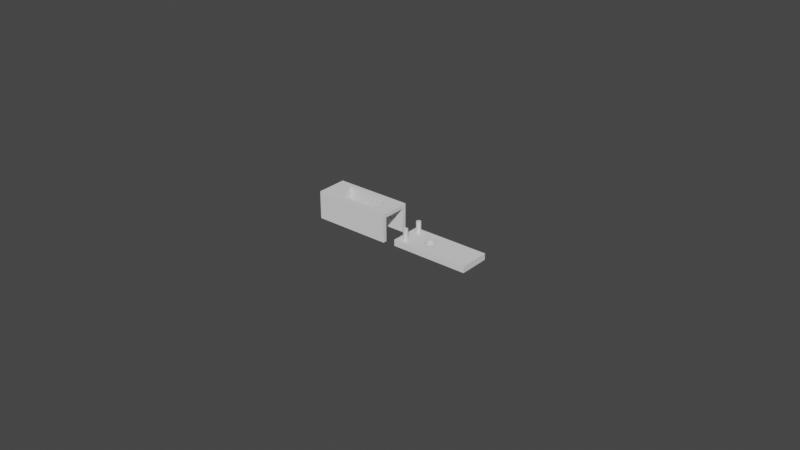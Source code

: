# Source: window-sensor-connectorv3.blend  (saved by Blender 2.91.10; exported with 4.5.12 LTS)
import bpy
from mathutils import Matrix  # noqa: F401  (used for matrix-valued properties, if any)

bpy.ops.wm.read_factory_settings(use_empty=True)
scene = bpy.context.scene
scene.name = 'Scene'

# ---- collections
col_top = bpy.data.collections.new('top'); scene.collection.children.link(col_top)
col_negative_space = bpy.data.collections.new('negative space'); col_top.children.link(col_negative_space)
col_botton = bpy.data.collections.new('botton'); scene.collection.children.link(col_botton)

# ---- world
world_world = bpy.data.worlds.new('World'); scene.world = world_world
world_world.use_nodes = True; world_world.node_tree.nodes.clear()
_N = world_world.node_tree.nodes; _L = world_world.node_tree.links
n0 = _N.new('ShaderNodeOutputWorld'); n0.name = 'World Output'; n0.location = (300, 300)
n1 = _N.new('ShaderNodeBackground'); n1.name = 'Background'; n1.location = (10, 300)
n1.inputs[0].default_value = (0.05088, 0.05088, 0.05088, 1.0)
_L.new(n1.outputs[0], n0.inputs[0])
n0.is_active_output = True
world_world.color = (0.05088, 0.05088, 0.05088)
world_world.use_sun_shadow = False
world_world.sun_shadow_jitter_overblur = 0.0

# ---- meshes
me_cube_001 = bpy.data.meshes.new('Cube.001')
me_cube_001.from_pydata([(0.4, -0.75, 0.7222), (0.4, 0.75, 0.7222), (-0.8, -0.35, 0.3889), (-0.7805, -0.3548, 0.3889), (-0.7617, -0.369, 0.3889), (-0.7444, -0.3921, 0.3889), (-0.7293, -0.4232, 0.3889), (-0.7169, -0.4611, 0.3889), (-0.7076, -0.5043, 0.3889), (-0.7019, -0.5512, 0.3889), (-0.7, -0.6, 0.3889), (-0.7019, -0.6488, 0.3889), (-0.7076, -0.6957, 0.3889), (-0.7169, -0.7389, 0.3889), (-0.7293, -0.7768, 0.3889), (-0.7444, -0.8079, 0.3889), (-0.7617, -0.831, 0.3889), (-0.7805, -0.8452, 0.3889), (-0.8, -0.85, 0.3889), (-0.8195, -0.8452, 0.3889), (-0.8383, -0.831, 0.3889), (-0.8556, -0.8079, 0.3889), (-0.8707, -0.7768, 0.3889), (-0.8831, -0.7389, 0.3889), (-0.8924, -0.6957, 0.3889), (-0.8981, -0.6488, 0.3889), (-0.9, -0.6, 0.3889), (-0.8981, -0.5512, 0.3889), (-0.8924, -0.5043, 0.3889), (-0.8831, -0.4611, 0.3889), (-0.8707, -0.4232, 0.3889), (-0.8556, -0.3921, 0.3889), (-0.8383, -0.369, 0.3889), (-0.8195, -0.3548, 0.3889), (-0.8, 0.85, 0.3889), (-0.7805, 0.8452, 0.3889), (-0.7617, 0.831, 0.3889), (-0.7444, 0.8079, 0.3889), (-0.7293, 0.7768, 0.3889), (-0.7169, 0.7389, 0.3889), (-0.7076, 0.6957, 0.3889), (-0.7019, 0.6488, 0.3889), (-0.7, 0.6, 0.3889), (-0.7019, 0.5512, 0.3889), (-0.7076, 0.5043, 0.3889), (-0.7169, 0.4611, 0.3889), (-0.7293, 0.4232, 0.3889), (-0.7444, 0.3921, 0.3889), (-0.7617, 0.369, 0.3889), (-0.7805, 0.3548, 0.3889), (-0.8, 0.35, 0.3889), (-0.8195, 0.3548, 0.3889), (-0.8383, 0.369, 0.3889), (-0.8556, 0.3921, 0.3889), (-0.8707, 0.4232, 0.3889), (-0.8831, 0.4611, 0.3889), (-0.8924, 0.5043, 0.3889), (-0.8981, 0.5512, 0.3889), (-0.9, 0.6, 0.3889), (-0.8981, 0.6488, 0.3889), (-0.8924, 0.6957, 0.3889), (-0.8831, 0.7389, 0.3889), (-0.8707, 0.7768, 0.3889), (-0.8556, 0.8079, 0.3889), (-0.8383, 0.831, 0.3889), (-0.8195, 0.8452, 0.3889), (-1.0, -1.0, -1.0), (-1.0, -1.0, 1.0), (-1.0, 1.0, -1.0), (-1.0, 1.0, 1.0), (1.0, -1.0, -1.0), (1.0, -1.0, 1.0), (1.0, 1.0, -1.0), (1.0, 1.0, 1.0), (0.6, -0.65, 1.0), (-0.6, -0.65, -1.0), (-0.6, -0.65, 1.0), (-0.6, 0.65, -1.0), (-0.6, 0.65, 1.0), (0.6, 0.65, 1.0), (-0.8, 0.85, -1.0), (-0.8195, 0.3548, -1.0), (-0.7805, 0.8452, -1.0), (-0.8383, 0.369, -1.0), (-0.7617, 0.831, -1.0), (-0.8556, 0.3921, -1.0), (-0.7444, 0.8079, -1.0), (-0.8707, 0.4232, -1.0), (-0.7293, 0.7768, -1.0), (-0.8831, 0.4611, -1.0), (-0.7169, 0.7389, -1.0), (-0.8924, 0.5043, -1.0), (-0.7076, 0.6957, -1.0), (-0.8981, 0.5512, -1.0), (-0.7019, 0.6488, -1.0), (-0.9, 0.6, -1.0), (-0.7, 0.6, -1.0), (-0.8981, 0.6488, -1.0), (-0.7019, 0.5512, -1.0), (-0.8924, 0.6957, -1.0), (-0.7076, 0.5043, -1.0), (-0.8831, 0.7389, -1.0), (-0.7169, 0.4611, -1.0), (-0.8707, 0.7768, -1.0), (-0.7293, 0.4232, -1.0), (-0.8556, 0.8079, -1.0), (-0.8383, 0.831, -1.0), (-0.7444, 0.3921, -1.0), (-0.7617, 0.369, -1.0), (-0.8195, 0.8452, -1.0), (-0.7805, 0.3548, -1.0), (-0.8, 0.35, -1.0), (-0.8707, -0.7768, -1.0), (-0.8, -0.35, -1.0), (-0.7805, -0.3548, -1.0), (-0.8831, -0.7389, -1.0), (-0.7617, -0.369, -1.0), (-0.8924, -0.6957, -1.0), (-0.7444, -0.3921, -1.0), (-0.8981, -0.6488, -1.0), (-0.7293, -0.4232, -1.0), (-0.9, -0.6, -1.0), (-0.7169, -0.4611, -1.0), (-0.8981, -0.5512, -1.0), (-0.7076, -0.5043, -1.0), (-0.8924, -0.5043, -1.0), (-0.7019, -0.5512, -1.0), (-0.8831, -0.4611, -1.0), (-0.7, -0.6, -1.0), (-0.8707, -0.4232, -1.0), (-0.7019, -0.6488, -1.0), (-0.8556, -0.3921, -1.0), (-0.7076, -0.6957, -1.0), (-0.8383, -0.369, -1.0), (-0.7169, -0.7389, -1.0), (-0.8195, -0.3548, -1.0), (-0.723, -0.7576, -1.0), (-0.7293, -0.7768, -1.0), (-0.7444, -0.8079, -1.0), (-0.7617, -0.831, -1.0), (-0.7805, -0.8452, -1.0), (-0.8, -0.85, -1.0), (-0.8195, -0.8452, -1.0), (-0.8214, -0.8437, -1.0), (-0.8383, -0.831, -1.0), (-0.8556, -0.8079, -1.0), (0.4, -0.65, -1.0), (0.4, -0.75, -1.0), (0.4, 0.65, -1.0), (0.4, -0.65, 0.7222), (0.4, 0.75, -1.0), (0.4, 0.65, 0.7222), (1.0, 0.75, -1.0), (1.0, 0.75, 0.7222), (0.7143, -0.75, -1.0), (1.0, -0.75, -1.0), (1.0, -0.75, 0.7222), (0.6, 0.65, 0.7222), (0.6, -0.65, 0.7222)], [], [(66, 67, 69, 68), (68, 69, 73, 72), (70, 71, 67, 66), (77, 78, 76, 75), (74, 71, 73, 69, 67, 76, 78, 79), (76, 67, 71, 74), (82, 35, 34, 80), (84, 36, 35, 82), (86, 37, 36, 84), (88, 38, 37, 86), (90, 39, 38, 88), (92, 40, 39, 90), (94, 41, 40, 92), (96, 42, 41, 94), (98, 43, 42, 96), (100, 44, 43, 98), (102, 45, 44, 100), (104, 46, 45, 102), (107, 47, 46, 104), (108, 48, 47, 107), (110, 49, 48, 108), (111, 50, 49, 110), (81, 51, 50, 111), (83, 52, 51, 81), (85, 53, 52, 83), (87, 54, 53, 85), (89, 55, 54, 87), (91, 56, 55, 89), (93, 57, 56, 91), (95, 58, 57, 93), (97, 59, 58, 95), (99, 60, 59, 97), (101, 61, 60, 99), (103, 62, 61, 101), (105, 63, 62, 103), (106, 64, 63, 105), (34, 35, 36, 37, 38, 39, 40, 41, 42, 43, 44, 45, 46, 47, 48, 49, 50, 51, 52, 53, 54, 55, 56, 57, 58, 59, 60, 61, 62, 63, 64, 65), (109, 65, 64, 106), (80, 34, 65, 109), (114, 3, 2, 113), (116, 4, 3, 114), (118, 5, 4, 116), (120, 6, 5, 118), (122, 7, 6, 120), (124, 8, 7, 122), (126, 9, 8, 124), (128, 10, 9, 126), (130, 11, 10, 128), (132, 12, 11, 130), (134, 13, 12, 132), (137, 14, 13, 134, 136), (138, 15, 14, 137), (139, 16, 15, 138), (140, 17, 16, 139), (141, 18, 17, 140), (142, 19, 18, 141), (144, 20, 19, 142, 143), (145, 21, 20, 144), (112, 22, 21, 145), (115, 23, 22, 112), (117, 24, 23, 115), (119, 25, 24, 117), (121, 26, 25, 119), (123, 27, 26, 121), (125, 28, 27, 123), (127, 29, 28, 125), (129, 30, 29, 127), (131, 31, 30, 129), (133, 32, 31, 131), (2, 3, 4, 5, 6, 7, 8, 9, 10, 11, 12, 13, 14, 15, 16, 17, 18, 19, 20, 21, 22, 23, 24, 25, 26, 27, 28, 29, 30, 31, 32, 33), (135, 33, 32, 133), (113, 2, 33, 135), (96, 94, 77, 75, 136, 134, 132, 130, 128, 126, 124, 122, 120, 118, 116, 114, 113, 135, 133, 131, 129, 127, 125, 123, 121, 119, 117, 115, 112, 145, 144, 143, 66, 68, 106, 105, 103, 101, 99, 97, 95, 93, 91, 89, 87, 85, 83, 81, 111, 110, 108, 107, 104, 102, 100, 98), (148, 150, 1, 151), (149, 0, 147, 146), (1, 150, 152, 153), (154, 147, 0, 156, 155), (151, 1, 153, 156, 0, 149, 158, 157), (152, 72, 73, 71, 70, 155, 156, 153), (75, 76, 74, 158, 149, 146), (74, 79, 157, 158), (157, 79, 78, 77, 148, 151), (109, 106, 68, 72, 152, 150, 148, 77, 94, 92, 90, 88, 86, 84, 82, 80), (70, 154, 155), (136, 75, 146, 147, 154, 70, 66, 143, 142, 141, 140, 139, 138, 137)])
_uv = me_cube_001.uv_layers.new(name='UVMap')
_uv.uv.foreach_set('vector', [0.375, 0.0, 0.625, 0.0, 0.625, 0.25, 0.375, 0.25, 0.375, 0.25, 0.625, 0.25, 0.625, 0.5, 0.375, 0.5, 0.375, 0.75, 0.625, 0.75, 0.625, 1.0, 0.375, 1.0, 0.3813, 0.25, 0.6062, 0.25, 0.6062, 0.0, 0.3812, 0.0, 0.675, 0.7062, 0.625, 0.75, 0.625, 0.5, 0.875, 0.5, 0.875, 0.75, 0.825, 0.7063, 0.825, 0.5437, 0.675, 0.5437, 0.825, 0.7063, 0.875, 0.75, 0.625, 0.75, 0.675, 0.7062, 0.9688, 0.5833, 0.9688, 1.0, 1.0, 1.0, 1.0, 0.5833, 0.9375, 0.5833, 0.9375, 1.0, 0.9688, 1.0, 0.9688, 0.5833, 0.9062, 0.5833, 0.9062, 1.0, 0.9375, 1.0, 0.9375, 0.5833, 0.875, 0.5833, 0.875, 1.0, 0.9062, 1.0, 0.9062, 0.5833, 0.8438, 0.5833, 0.8438, 1.0, 0.875, 1.0, 0.875, 0.5833, 0.8125, 0.5833, 0.8125, 1.0, 0.8438, 1.0, 0.8438, 0.5833, 0.7812, 0.5833, 0.7812, 1.0, 0.8125, 1.0, 0.8125, 0.5833, 0.75, 0.5833, 0.75, 1.0, 0.7812, 1.0, 0.7812, 0.5833, 0.7188, 0.5833, 0.7188, 1.0, 0.75, 1.0, 0.75, 0.5833, 0.6875, 0.5833, 0.6875, 1.0, 0.7188, 1.0, 0.7188, 0.5833, 0.6562, 0.5833, 0.6562, 1.0, 0.6875, 1.0, 0.6875, 0.5833, 0.625, 0.5833, 0.625, 1.0, 0.6562, 1.0, 0.6562, 0.5833, 0.5938, 0.5833, 0.5938, 1.0, 0.625, 1.0, 0.625, 0.5833, 0.5625, 0.5833, 0.5625, 1.0, 0.5938, 1.0, 0.5938, 0.5833, 0.5312, 0.5833, 0.5312, 1.0, 0.5625, 1.0, 0.5625, 0.5833, 0.5, 0.5833, 0.5, 1.0, 0.5312, 1.0, 0.5312, 0.5833, 0.4688, 0.5833, 0.4688, 1.0, 0.5, 1.0, 0.5, 0.5833, 0.4375, 0.5833, 0.4375, 1.0, 0.4688, 1.0, 0.4688, 0.5833, 0.4062, 0.5833, 0.4062, 1.0, 0.4375, 1.0, 0.4375, 0.5833, 0.375, 0.5833, 0.375, 1.0, 0.4062, 1.0, 0.4062, 0.5833, 0.3438, 0.5833, 0.3438, 1.0, 0.375, 1.0, 0.375, 0.5833, 0.3125, 0.5833, 0.3125, 1.0, 0.3438, 1.0, 0.3438, 0.5833, 0.2812, 0.5833, 0.2812, 1.0, 0.3125, 1.0, 0.3125, 0.5833, 0.25, 0.5833, 0.25, 1.0, 0.2812, 1.0, 0.2812, 0.5833, 0.2188, 0.5833, 0.2188, 1.0, 0.25, 1.0, 0.25, 0.5833, 0.1875, 0.5833, 0.1875, 1.0, 0.2188, 1.0, 0.2188, 0.5833, 0.1562, 0.5833, 0.1562, 1.0, 0.1875, 1.0, 0.1875, 0.5833, 0.125, 0.5833, 0.125, 1.0, 0.1562, 1.0, 0.1562, 0.5833, 0.09375, 0.5833, 0.09375, 1.0, 0.125, 1.0, 0.125, 0.5833, 0.0625, 0.5833, 0.0625, 1.0, 0.09375, 1.0, 0.09375, 0.5833, 0.25, 0.49, 0.2968, 0.4854, 0.3418, 0.4717, 0.3833, 0.4496, 0.4197, 0.4197, 0.4496, 0.3833, 0.4717, 0.3418, 0.4854, 0.2968, 0.49, 0.25, 0.4854, 0.2032, 0.4717, 0.1582, 0.4496, 0.1167, 0.4197, 0.08029, 0.3833, 0.05045, 0.3418, 0.02827, 0.2968, 0.01461, 0.25, 0.01, 0.2032, 0.01461, 0.1582, 0.02827, 0.1167, 0.05045, 0.08029, 0.08029, 0.05045, 0.1167, 0.02827, 0.1582, 0.01461, 0.2032, 0.01, 0.25, 0.01461, 0.2968, 0.02827, 0.3418, 0.05045, 0.3833, 0.08029, 0.4197, 0.1167, 0.4496, 0.1582, 0.4717, 0.2032, 0.4854, 0.03125, 0.5833, 0.03125, 1.0, 0.0625, 1.0, 0.0625, 0.5833, 0.0, 0.5833, 0.0, 1.0, 0.03125, 1.0, 0.03125, 0.5833, 0.9688, 0.5833, 0.9688, 1.0, 1.0, 1.0, 1.0, 0.5833, 0.9375, 0.5833, 0.9375, 1.0, 0.9688, 1.0, 0.9688, 0.5833, 0.9062, 0.5833, 0.9062, 1.0, 0.9375, 1.0, 0.9375, 0.5833, 0.875, 0.5833, 0.875, 1.0, 0.9062, 1.0, 0.9062, 0.5833, 0.8438, 0.5833, 0.8438, 1.0, 0.875, 1.0, 0.875, 0.5833, 0.8125, 0.5833, 0.8125, 1.0, 0.8438, 1.0, 0.8438, 0.5833, 0.7812, 0.5833, 0.7812, 1.0, 0.8125, 1.0, 0.8125, 0.5833, 0.75, 0.5833, 0.75, 1.0, 0.7812, 1.0, 0.7812, 0.5833, 0.7188, 0.5833, 0.7188, 1.0, 0.75, 1.0, 0.75, 0.5833, 0.6875, 0.5833, 0.6875, 1.0, 0.7188, 1.0, 0.7188, 0.5833, 0.6562, 0.5833, 0.6562, 1.0, 0.6875, 1.0, 0.6875, 0.5833, 0.625, 0.5833, 0.625, 1.0, 0.6562, 1.0, 0.6562, 0.5833, 0.6408, 0.5833, 0.5938, 0.5833, 0.5938, 1.0, 0.625, 1.0, 0.625, 0.5833, 0.5625, 0.5833, 0.5625, 1.0, 0.5938, 1.0, 0.5938, 0.5833, 0.5312, 0.5833, 0.5312, 1.0, 0.5625, 1.0, 0.5625, 0.5833, 0.5, 0.5833, 0.5, 1.0, 0.5312, 1.0, 0.5312, 0.5833, 0.4688, 0.5833, 0.4688, 1.0, 0.5, 1.0, 0.5, 0.5833, 0.4375, 0.5833, 0.4375, 1.0, 0.4688, 1.0, 0.4688, 0.5833, 0.4656, 0.5833, 0.4062, 0.5833, 0.4062, 1.0, 0.4375, 1.0, 0.4375, 0.5833, 0.375, 0.5833, 0.375, 1.0, 0.4062, 1.0, 0.4062, 0.5833, 0.3438, 0.5833, 0.3438, 1.0, 0.375, 1.0, 0.375, 0.5833, 0.3125, 0.5833, 0.3125, 1.0, 0.3438, 1.0, 0.3438, 0.5833, 0.2812, 0.5833, 0.2812, 1.0, 0.3125, 1.0, 0.3125, 0.5833, 0.25, 0.5833, 0.25, 1.0, 0.2812, 1.0, 0.2812, 0.5833, 0.2188, 0.5833, 0.2188, 1.0, 0.25, 1.0, 0.25, 0.5833, 0.1875, 0.5833, 0.1875, 1.0, 0.2188, 1.0, 0.2188, 0.5833, 0.1562, 0.5833, 0.1562, 1.0, 0.1875, 1.0, 0.1875, 0.5833, 0.125, 0.5833, 0.125, 1.0, 0.1562, 1.0, 0.1562, 0.5833, 0.09375, 0.5833, 0.09375, 1.0, 0.125, 1.0, 0.125, 0.5833, 0.0625, 0.5833, 0.0625, 1.0, 0.09375, 1.0, 0.09375, 0.5833, 0.25, 0.49, 0.2968, 0.4854, 0.3418, 0.4717, 0.3833, 0.4496, 0.4197, 0.4197, 0.4496, 0.3833, 0.4717, 0.3418, 0.4854, 0.2968, 0.49, 0.25, 0.4854, 0.2032, 0.4717, 0.1582, 0.4496, 0.1167, 0.4197, 0.08029, 0.3833, 0.05045, 0.3418, 0.02827, 0.2968, 0.01461, 0.25, 0.01, 0.2032, 0.01461, 0.1582, 0.02827, 0.1167, 0.05045, 0.08029, 0.08029, 0.05045, 0.1167, 0.02827, 0.1582, 0.01461, 0.2032, 0.01, 0.25, 0.01461, 0.2968, 0.02827, 0.3418, 0.05045, 0.3833, 0.08029, 0.4197, 0.1167, 0.4496, 0.1582, 0.4717, 0.2032, 0.4854, 0.03125, 0.5833, 0.03125, 1.0, 0.0625, 1.0, 0.0625, 0.5833, 0.0, 0.5833, 0.0, 1.0, 0.03125, 1.0, 0.03125, 0.5833, 0.1625, 0.55, 0.1623, 0.5439, 0.175, 0.5437, 0.175, 0.7062, 0.1596, 0.7197, 0.1604, 0.7174, 0.1615, 0.712, 0.1623, 0.7061, 0.1625, 0.7, 0.1623, 0.6939, 0.1615, 0.688, 0.1604, 0.6826, 0.1588, 0.6779, 0.1569, 0.674, 0.1548, 0.6711, 0.1524, 0.6694, 0.15, 0.6687, 0.1476, 0.6694, 0.1452, 0.6711, 0.1431, 0.674, 0.1412, 0.6779, 0.1396, 0.6826, 0.1385, 0.688, 0.1377, 0.6939, 0.1375, 0.7, 0.1377, 0.7061, 0.1385, 0.712, 0.1396, 0.7174, 0.1412, 0.7221, 0.1431, 0.726, 0.1452, 0.7289, 0.1473, 0.7305, 0.125, 0.75, 0.125, 0.5, 0.1452, 0.5211, 0.1431, 0.524, 0.1412, 0.5279, 0.1396, 0.5326, 0.1385, 0.538, 0.1377, 0.5439, 0.1375, 0.55, 0.1377, 0.5561, 0.1385, 0.562, 0.1396, 0.5674, 0.1412, 0.5721, 0.1431, 0.576, 0.1452, 0.5789, 0.1476, 0.5806, 0.15, 0.5812, 0.1524, 0.5806, 0.1548, 0.5789, 0.1569, 0.576, 0.1588, 0.5721, 0.1604, 0.5674, 0.1615, 0.562, 0.1623, 0.5561, 0.3828, 0.2333, 0.3828, 0.25, 0.625, 0.25, 0.625, 0.2333, 0.625, 0.01667, 0.625, 0.0, 0.3828, 0.0, 0.3828, 0.01667, 0.625, 0.25, 0.3828, 0.25, 0.3828, 0.4375, 0.625, 0.4375, 0.3828, 0.9018, 0.3828, 1.0, 0.625, 1.0, 0.625, 0.8125, 0.3828, 0.8125, 0.875, 0.5167, 0.875, 0.5, 0.6875, 0.5, 0.6875, 0.75, 0.875, 0.75, 0.875, 0.7333, 0.8125, 0.7333, 0.8125, 0.5167, 0.375, 0.5312, 0.375, 0.5, 0.625, 0.5, 0.625, 0.75, 0.375, 0.75, 0.375, 0.7188, 0.5903, 0.7188, 0.5903, 0.5312, 0.3813, 1.0, 0.6062, 1.0, 0.6062, 0.75, 0.575, 0.75, 0.575, 0.7917, 0.3813, 0.7917, 0.6062, 0.75, 0.6062, 0.5, 0.575, 0.5, 0.575, 0.75, 0.575, 0.5, 0.6062, 0.5, 0.6062, 0.25, 0.3812, 0.25, 0.3813, 0.4583, 0.575, 0.4583, 0.1476, 0.5194, 0.1452, 0.5211, 0.125, 0.5, 0.375, 0.5, 0.375, 0.5312, 0.3, 0.5313, 0.3, 0.5437, 0.175, 0.5437, 0.1623, 0.5439, 0.1615, 0.538, 0.1604, 0.5326, 0.1588, 0.5279, 0.1569, 0.524, 0.1548, 0.5211, 0.1524, 0.5194, 0.15, 0.5187, 0.375, 0.75, 0.3393, 0.7188, 0.375, 0.7188, 0.1596, 0.7197, 0.175, 0.7062, 0.3, 0.7063, 0.3, 0.7188, 0.3393, 0.7188, 0.375, 0.75, 0.125, 0.75, 0.1473, 0.7305, 0.1476, 0.7306, 0.15, 0.7313, 0.1524, 0.7306, 0.1548, 0.7289, 0.1569, 0.726, 0.1588, 0.7221])
me_cube_001.use_remesh_fix_poles = True
me_cube_001.use_remesh_preserve_attributes = False
me_cube_001.use_mirror_vertex_groups = False
me_cube_001.update()
me_cube_003 = bpy.data.meshes.new('Cube.003')
me_cube_003.from_pydata([(-1.0, -1.0, -1.0), (-1.0, -1.0, 1.0), (-1.0, 1.0, -1.0), (-1.0, 1.0, 1.0), (1.0, -1.0, -1.0), (1.0, -1.0, 1.0), (1.0, 1.0, -1.0), (1.0, 1.0, 1.0), (-0.2597, -0.3, -1.0), (-0.2597, -0.3, 1.0), (-0.2831, 0.2942, -1.0), (-0.2831, 0.2942, 1.0), (-0.2363, -0.2942, -1.0), (-0.2363, -0.2942, 1.0), (-0.3056, 0.2772, -1.0), (-0.3056, 0.2772, 1.0), (-0.2138, -0.2772, -1.0), (-0.2138, -0.2772, 1.0), (-0.3264, 0.2494, -1.0), (-0.3264, 0.2494, 1.0), (-0.193, -0.2494, -1.0), (-0.193, -0.2494, 1.0), (-0.3446, 0.2121, -1.0), (-0.3446, 0.2121, 1.0), (-0.1749, -0.2121, -1.0), (-0.1749, -0.2121, 1.0), (-0.3595, 0.1667, -1.0), (-0.3595, 0.1667, 1.0), (-0.1599, -0.1667, -1.0), (-0.1599, -0.1667, 1.0), (-0.3706, 0.1148, -1.0), (-0.3706, 0.1148, 1.0), (-0.3774, 0.05853, -1.0), (-0.3774, 0.05853, 1.0), (-0.1488, -0.1148, -1.0), (-0.1488, -0.1148, 1.0), (-0.3797, -2.897e-07, -1.0), (-0.3797, -2.897e-07, 1.0), (-0.142, -0.05853, -1.0), (-0.142, -0.05853, 1.0), (-0.3774, -0.05853, -1.0), (-0.3774, -0.05853, 1.0), (-0.1397, -2.265e-08, -1.0), (-0.1397, -2.265e-08, 1.0), (-0.3706, -0.1148, -1.0), (-0.3706, -0.1148, 1.0), (-0.142, 0.05853, -1.0), (-0.142, 0.05853, 1.0), (-0.3595, -0.1667, -1.0), (-0.3595, -0.1667, 1.0), (-0.1488, 0.1148, -1.0), (-0.1488, 0.1148, 1.0), (-0.3446, -0.2121, -1.0), (-0.3446, -0.2121, 1.0), (-0.1599, 0.1667, -1.0), (-0.1599, 0.1667, 1.0), (-0.3264, -0.2494, -1.0), (-0.3264, -0.2494, 1.0), (-0.1749, 0.2121, -1.0), (-0.1749, 0.2121, 1.0), (-0.3056, -0.2772, -1.0), (-0.3056, -0.2772, 1.0), (-0.193, 0.2494, -1.0), (-0.193, 0.2494, 1.0), (-0.2831, -0.2942, -1.0), (-0.2831, -0.2942, 1.0), (-0.2138, 0.2772, -1.0), (-0.2138, 0.2772, 1.0), (-0.2363, 0.2942, -1.0), (-0.2363, 0.2942, 1.0), (-0.2597, 0.3, -1.0), (-0.2597, 0.3, 1.0), (-0.3147, -0.2651, -1.0), (-0.3173, 0.2615, -1.0), (-0.3366, 0.2284, -1.0), (-0.3343, -0.2332, -1.0), (-0.3511, -0.1923, -1.0), (-0.3643, -0.1441, -1.0), (-0.353, 0.1865, -1.0), (-0.3658, 0.1374, -1.0), (-0.3736, -0.09029, -1.0), (-0.3784, -0.03304, -1.0), (-0.3744, 0.08304, -1.0), (-0.3787, 0.02549, -1.0), (-0.2907, -0.2885, 1.0), (-0.2958, 0.2846, -1.0), (-0.2676, -0.2981, 1.0), (-0.2729, 0.2967, -1.0), (-0.2465, -0.2967, -1.0), (-0.2495, 0.2975, -1.0), (-0.2213, -0.2829, 1.0), (-0.2265, 0.2868, -1.0), (-0.2068, 0.2679, 1.0), (-0.2, -0.2587, 1.0), (-0.181, -0.2247, 1.0), (-0.1649, -0.1819, 1.0), (-0.1869, 0.2369, 1.0), (-0.1699, 0.1969, 1.0), (-0.1443, -0.07741, 1.0), (-0.1562, 0.1493, 1.0), (-0.1466, 0.09592, 1.0), (-0.1537, -0.1374, -1.0), (-0.1405, -0.01964, 1.0), (-0.1412, 0.03889, 1.0)], [], [(0, 1, 3, 2), (2, 3, 7, 6), (6, 7, 5, 4), (4, 5, 1, 0), (15, 3, 1, 61, 57, 53, 49, 45, 41, 37, 33, 31, 27, 23, 19), (88, 8, 9, 13, 12), (16, 12, 13, 90, 17), (20, 16, 17, 93, 21), (24, 20, 21, 94, 25), (28, 24, 25, 95, 29), (101, 28, 29, 35, 34), (38, 34, 35, 98, 39), (42, 38, 39, 102, 43), (46, 42, 43, 103, 47), (50, 46, 47, 100, 51), (54, 50, 51, 99, 55), (58, 54, 55, 97, 59), (62, 58, 59, 96, 63), (66, 62, 63, 92, 67), (66, 67, 69, 68, 91), (68, 69, 71, 70, 89), (70, 71, 11, 10, 87), (10, 11, 15, 14, 85), (14, 15, 19, 18, 73), (18, 19, 23, 22, 74), (22, 23, 27, 26, 78), (26, 27, 31, 30, 79), (30, 31, 33, 32, 82), (32, 33, 37, 36, 83), (36, 37, 41, 40, 81), (40, 41, 45, 44, 80), (44, 45, 49, 48, 77), (48, 49, 53, 52, 76), (52, 53, 57, 56, 75), (56, 57, 61, 60, 72), (64, 60, 61, 84, 65), (8, 64, 65, 86, 9), (60, 0, 2, 14, 73, 18, 74, 22, 78, 26, 79, 30, 82, 32, 83, 36, 81, 40, 80, 44, 77, 48, 76, 52, 75, 56, 72), (2, 6, 4, 0, 60, 64, 8, 88, 12, 16, 20, 24, 28, 101, 34, 38, 42, 46, 50, 54, 58, 62, 66, 91, 68, 89, 70, 87, 10, 85, 14), (61, 1, 5, 7, 3, 15, 11, 71, 69, 67, 92, 63, 96, 59, 97, 55, 99, 51, 100, 47, 103, 43, 102, 39, 98, 35, 29, 95, 25, 94, 21, 93, 17, 90, 13, 9, 86, 65, 84)])
_uv = me_cube_003.uv_layers.new(name='UVMap')
_uv.uv.foreach_set('vector', [0.375, 0.0, 0.625, 0.0, 0.625, 0.25, 0.375, 0.25, 0.375, 0.25, 0.625, 0.25, 0.625, 0.5, 0.375, 0.5, 0.375, 0.5, 0.625, 0.5, 0.625, 0.75, 0.375, 0.75, 0.375, 0.75, 0.625, 0.75, 0.625, 1.0, 0.375, 1.0, 0.7882, 0.5904, 0.875, 0.5, 0.875, 0.75, 0.7882, 0.6596, 0.7908, 0.6562, 0.7931, 0.6515, 0.7949, 0.6458, 0.7963, 0.6394, 0.7972, 0.6323, 0.7975, 0.625, 0.7972, 0.6177, 0.7963, 0.6106, 0.7949, 0.6042, 0.7931, 0.5985, 0.7908, 0.5938, 0.9824, 0.7178, 1.0, 0.7178, 1.0, 0.6678, 0.9688, 0.6678, 0.9688, 0.7178, 0.9375, 0.7178, 0.9688, 0.7178, 0.9688, 0.6678, 0.948, 0.6678, 0.9375, 0.6678, 0.9062, 0.7178, 0.9375, 0.7178, 0.9375, 0.6678, 0.9167, 0.6678, 0.9062, 0.6678, 0.875, 0.7178, 0.9062, 0.7178, 0.9062, 0.6678, 0.8855, 0.6678, 0.875, 0.6678, 0.8438, 0.7178, 0.875, 0.7178, 0.875, 0.6678, 0.8542, 0.6678, 0.8438, 0.6678, 0.8261, 0.7178, 0.8438, 0.7178, 0.8438, 0.6678, 0.8125, 0.6678, 0.8125, 0.7178, 0.7812, 0.7178, 0.8125, 0.7178, 0.8125, 0.6678, 0.7917, 0.6678, 0.7812, 0.6678, 0.75, 0.7178, 0.7812, 0.7178, 0.7812, 0.6678, 0.7605, 0.6678, 0.75, 0.6678, 0.7188, 0.7178, 0.75, 0.7178, 0.75, 0.6678, 0.7292, 0.6678, 0.7188, 0.6678, 0.6875, 0.7178, 0.7188, 0.7178, 0.7188, 0.6678, 0.698, 0.6678, 0.6875, 0.6678, 0.6562, 0.7178, 0.6875, 0.7178, 0.6875, 0.6678, 0.6667, 0.6678, 0.6562, 0.6678, 0.625, 0.7178, 0.6562, 0.7178, 0.6562, 0.6678, 0.6355, 0.6678, 0.625, 0.6678, 0.5938, 0.7178, 0.625, 0.7178, 0.625, 0.6678, 0.6042, 0.6678, 0.5938, 0.6678, 0.5625, 0.7178, 0.5938, 0.7178, 0.5938, 0.6678, 0.573, 0.6678, 0.5625, 0.6678, 0.5625, 0.7178, 0.5625, 0.6678, 0.5312, 0.6678, 0.5312, 0.7178, 0.5449, 0.7178, 0.5312, 0.7178, 0.5312, 0.6678, 0.5, 0.6678, 0.5, 0.7178, 0.5136, 0.7178, 0.5, 0.7178, 0.5, 0.6678, 0.4688, 0.6678, 0.4688, 0.7178, 0.4824, 0.7178, 0.4688, 0.7178, 0.4688, 0.6678, 0.4375, 0.6678, 0.4375, 0.7178, 0.4511, 0.7178, 0.4375, 0.7178, 0.4375, 0.6678, 0.4062, 0.6678, 0.4062, 0.7178, 0.4199, 0.7178, 0.4062, 0.7178, 0.4062, 0.6678, 0.375, 0.6678, 0.375, 0.7178, 0.3886, 0.7178, 0.375, 0.7178, 0.375, 0.6678, 0.3438, 0.6678, 0.3438, 0.7178, 0.3574, 0.7178, 0.3438, 0.7178, 0.3438, 0.6678, 0.3125, 0.6678, 0.3125, 0.7178, 0.3261, 0.7178, 0.3125, 0.7178, 0.3125, 0.6678, 0.2812, 0.6678, 0.2812, 0.7178, 0.2949, 0.7178, 0.2812, 0.7178, 0.2812, 0.6678, 0.25, 0.6678, 0.25, 0.7178, 0.2636, 0.7178, 0.25, 0.7178, 0.25, 0.6678, 0.2188, 0.6678, 0.2188, 0.7178, 0.2324, 0.7178, 0.2188, 0.7178, 0.2188, 0.6678, 0.1875, 0.6678, 0.1875, 0.7178, 0.2011, 0.7178, 0.1875, 0.7178, 0.1875, 0.6678, 0.1562, 0.6678, 0.1562, 0.7178, 0.1699, 0.7178, 0.1562, 0.7178, 0.1562, 0.6678, 0.125, 0.6678, 0.125, 0.7178, 0.1386, 0.7178, 0.125, 0.7178, 0.125, 0.6678, 0.09375, 0.6678, 0.09375, 0.7178, 0.1074, 0.7178, 0.09375, 0.7178, 0.09375, 0.6678, 0.0625, 0.6678, 0.0625, 0.7178, 0.07611, 0.7178, 0.03125, 0.7178, 0.0625, 0.7178, 0.0625, 0.6678, 0.04174, 0.6678, 0.03125, 0.6678, 0.0, 0.7178, 0.03125, 0.7178, 0.03125, 0.6678, 0.01049, 0.6678, 0.0, 0.6678, 0.2118, 0.6596, 0.125, 0.75, 0.125, 0.5, 0.2118, 0.5904, 0.2103, 0.5923, 0.2092, 0.5938, 0.2079, 0.5965, 0.2069, 0.5985, 0.2059, 0.6017, 0.2051, 0.6042, 0.2043, 0.6078, 0.2037, 0.6106, 0.2032, 0.6146, 0.2028, 0.6177, 0.2027, 0.6218, 0.2025, 0.625, 0.2027, 0.6291, 0.2028, 0.6323, 0.2033, 0.6363, 0.2037, 0.6394, 0.2045, 0.643, 0.2051, 0.6458, 0.2061, 0.649, 0.2069, 0.6515, 0.2082, 0.6541, 0.2092, 0.6562, 0.2107, 0.6581, 0.125, 0.5, 0.375, 0.5, 0.375, 0.75, 0.125, 0.75, 0.2118, 0.6596, 0.2146, 0.6618, 0.2175, 0.6625, 0.2192, 0.6621, 0.2205, 0.6618, 0.2233, 0.6596, 0.2259, 0.6562, 0.2281, 0.6515, 0.23, 0.6458, 0.2308, 0.6422, 0.2314, 0.6394, 0.2322, 0.6323, 0.2325, 0.625, 0.2322, 0.6177, 0.2314, 0.6106, 0.23, 0.6042, 0.2281, 0.5985, 0.2259, 0.5938, 0.2233, 0.5904, 0.2217, 0.5892, 0.2205, 0.5882, 0.2188, 0.5878, 0.2175, 0.5875, 0.2159, 0.5879, 0.2146, 0.5882, 0.213, 0.5894, 0.2118, 0.5904, 0.7882, 0.6596, 0.875, 0.75, 0.625, 0.75, 0.625, 0.5, 0.875, 0.5, 0.7882, 0.5904, 0.7854, 0.5882, 0.7825, 0.5875, 0.7795, 0.5882, 0.7767, 0.5904, 0.7759, 0.5915, 0.7741, 0.5938, 0.7734, 0.5954, 0.7719, 0.5985, 0.7712, 0.6004, 0.77, 0.6042, 0.7695, 0.6063, 0.7686, 0.6106, 0.7683, 0.613, 0.7678, 0.6177, 0.7677, 0.6201, 0.7675, 0.625, 0.7676, 0.6275, 0.7678, 0.6323, 0.768, 0.6347, 0.7686, 0.6394, 0.77, 0.6458, 0.7706, 0.6477, 0.7719, 0.6515, 0.7726, 0.6531, 0.7741, 0.6562, 0.775, 0.6573, 0.7767, 0.6596, 0.7777, 0.6604, 0.7795, 0.6618, 0.7825, 0.6625, 0.7834, 0.6623, 0.7854, 0.6618, 0.7863, 0.6611])
me_cube_003.use_remesh_fix_poles = True
me_cube_003.use_remesh_preserve_attributes = False
me_cube_003.use_mirror_vertex_groups = False
me_cube_003.update()
me_cylinder_002 = bpy.data.meshes.new('Cylinder.002')
me_cylinder_002.from_pydata([(0.0, 1.0, -1.0), (0.0, 1.0, 1.0), (0.1951, 0.9808, -1.0), (0.1951, 0.9808, 1.0), (0.3827, 0.9239, -1.0), (0.3827, 0.9239, 1.0), (0.5556, 0.8315, -1.0), (0.5556, 0.8315, 1.0), (0.7071, 0.7071, -1.0), (0.7071, 0.7071, 1.0), (0.8315, 0.5556, -1.0), (0.8315, 0.5556, 1.0), (0.9239, 0.3827, -1.0), (0.9239, 0.3827, 1.0), (0.9808, 0.1951, -1.0), (0.9808, 0.1951, 1.0), (1.0, 7.55e-08, -1.0), (1.0, 7.55e-08, 1.0), (0.9808, -0.1951, -1.0), (0.9808, -0.1951, 1.0), (0.9239, -0.3827, -1.0), (0.9239, -0.3827, 1.0), (0.8315, -0.5556, -1.0), (0.8315, -0.5556, 1.0), (0.7071, -0.7071, -1.0), (0.7071, -0.7071, 1.0), (0.5556, -0.8315, -1.0), (0.5556, -0.8315, 1.0), (0.3827, -0.9239, -1.0), (0.3827, -0.9239, 1.0), (0.1951, -0.9808, -1.0), (0.1951, -0.9808, 1.0), (-3.258e-07, -1.0, -1.0), (-3.258e-07, -1.0, 1.0), (-0.1951, -0.9808, -1.0), (-0.1951, -0.9808, 1.0), (-0.3827, -0.9239, -1.0), (-0.3827, -0.9239, 1.0), (-0.5556, -0.8315, -1.0), (-0.5556, -0.8315, 1.0), (-0.7071, -0.7071, -1.0), (-0.7071, -0.7071, 1.0), (-0.8315, -0.5556, -1.0), (-0.8315, -0.5556, 1.0), (-0.9239, -0.3827, -1.0), (-0.9239, -0.3827, 1.0), (-0.9808, -0.1951, -1.0), (-0.9808, -0.1951, 1.0), (-1.0, 9.656e-07, -1.0), (-1.0, 9.656e-07, 1.0), (-0.9808, 0.1951, -1.0), (-0.9808, 0.1951, 1.0), (-0.9239, 0.3827, -1.0), (-0.9239, 0.3827, 1.0), (-0.8315, 0.5556, -1.0), (-0.8315, 0.5556, 1.0), (-0.7071, 0.7071, -1.0), (-0.7071, 0.7071, 1.0), (-0.5556, 0.8315, -1.0), (-0.5556, 0.8315, 1.0), (-0.3827, 0.9239, -1.0), (-0.3827, 0.9239, 1.0), (-0.1951, 0.9808, -1.0), (-0.1951, 0.9808, 1.0)], [], [(0, 1, 3, 2), (2, 3, 5, 4), (4, 5, 7, 6), (6, 7, 9, 8), (8, 9, 11, 10), (10, 11, 13, 12), (12, 13, 15, 14), (14, 15, 17, 16), (16, 17, 19, 18), (18, 19, 21, 20), (20, 21, 23, 22), (22, 23, 25, 24), (24, 25, 27, 26), (26, 27, 29, 28), (28, 29, 31, 30), (30, 31, 33, 32), (32, 33, 35, 34), (34, 35, 37, 36), (36, 37, 39, 38), (38, 39, 41, 40), (40, 41, 43, 42), (42, 43, 45, 44), (44, 45, 47, 46), (46, 47, 49, 48), (48, 49, 51, 50), (50, 51, 53, 52), (52, 53, 55, 54), (54, 55, 57, 56), (56, 57, 59, 58), (58, 59, 61, 60), (3, 1, 63, 61, 59, 57, 55, 53, 51, 49, 47, 45, 43, 41, 39, 37, 35, 33, 31, 29, 27, 25, 23, 21, 19, 17, 15, 13, 11, 9, 7, 5), (60, 61, 63, 62), (62, 63, 1, 0), (0, 2, 4, 6, 8, 10, 12, 14, 16, 18, 20, 22, 24, 26, 28, 30, 32, 34, 36, 38, 40, 42, 44, 46, 48, 50, 52, 54, 56, 58, 60, 62)])
_uv = me_cylinder_002.uv_layers.new(name='UVMap')
_uv.uv.foreach_set('vector', [1.0, 0.5, 1.0, 1.0, 0.9688, 1.0, 0.9688, 0.5, 0.9688, 0.5, 0.9688, 1.0, 0.9375, 1.0, 0.9375, 0.5, 0.9375, 0.5, 0.9375, 1.0, 0.9062, 1.0, 0.9062, 0.5, 0.9062, 0.5, 0.9062, 1.0, 0.875, 1.0, 0.875, 0.5, 0.875, 0.5, 0.875, 1.0, 0.8438, 1.0, 0.8438, 0.5, 0.8438, 0.5, 0.8438, 1.0, 0.8125, 1.0, 0.8125, 0.5, 0.8125, 0.5, 0.8125, 1.0, 0.7812, 1.0, 0.7812, 0.5, 0.7812, 0.5, 0.7812, 1.0, 0.75, 1.0, 0.75, 0.5, 0.75, 0.5, 0.75, 1.0, 0.7188, 1.0, 0.7188, 0.5, 0.7188, 0.5, 0.7188, 1.0, 0.6875, 1.0, 0.6875, 0.5, 0.6875, 0.5, 0.6875, 1.0, 0.6562, 1.0, 0.6562, 0.5, 0.6562, 0.5, 0.6562, 1.0, 0.625, 1.0, 0.625, 0.5, 0.625, 0.5, 0.625, 1.0, 0.5938, 1.0, 0.5938, 0.5, 0.5938, 0.5, 0.5938, 1.0, 0.5625, 1.0, 0.5625, 0.5, 0.5625, 0.5, 0.5625, 1.0, 0.5312, 1.0, 0.5312, 0.5, 0.5312, 0.5, 0.5312, 1.0, 0.5, 1.0, 0.5, 0.5, 0.5, 0.5, 0.5, 1.0, 0.4688, 1.0, 0.4688, 0.5, 0.4688, 0.5, 0.4688, 1.0, 0.4375, 1.0, 0.4375, 0.5, 0.4375, 0.5, 0.4375, 1.0, 0.4062, 1.0, 0.4062, 0.5, 0.4062, 0.5, 0.4062, 1.0, 0.375, 1.0, 0.375, 0.5, 0.375, 0.5, 0.375, 1.0, 0.3438, 1.0, 0.3438, 0.5, 0.3438, 0.5, 0.3438, 1.0, 0.3125, 1.0, 0.3125, 0.5, 0.3125, 0.5, 0.3125, 1.0, 0.2812, 1.0, 0.2812, 0.5, 0.2812, 0.5, 0.2812, 1.0, 0.25, 1.0, 0.25, 0.5, 0.25, 0.5, 0.25, 1.0, 0.2188, 1.0, 0.2188, 0.5, 0.2188, 0.5, 0.2188, 1.0, 0.1875, 1.0, 0.1875, 0.5, 0.1875, 0.5, 0.1875, 1.0, 0.1562, 1.0, 0.1562, 0.5, 0.1562, 0.5, 0.1562, 1.0, 0.125, 1.0, 0.125, 0.5, 0.125, 0.5, 0.125, 1.0, 0.09375, 1.0, 0.09375, 0.5, 0.09375, 0.5, 0.09375, 1.0, 0.0625, 1.0, 0.0625, 0.5, 0.2968, 0.4854, 0.25, 0.49, 0.2032, 0.4854, 0.1582, 0.4717, 0.1167, 0.4496, 0.08029, 0.4197, 0.05045, 0.3833, 0.02827, 0.3418, 0.01461, 0.2968, 0.01, 0.25, 0.01461, 0.2032, 0.02827, 0.1582, 0.05045, 0.1167, 0.08029, 0.08029, 0.1167, 0.05045, 0.1582, 0.02827, 0.2032, 0.01461, 0.25, 0.01, 0.2968, 0.01461, 0.3418, 0.02827, 0.3833, 0.05045, 0.4197, 0.08029, 0.4496, 0.1167, 0.4717, 0.1582, 0.4854, 0.2032, 0.49, 0.25, 0.4854, 0.2968, 0.4717, 0.3418, 0.4496, 0.3833, 0.4197, 0.4197, 0.3833, 0.4496, 0.3418, 0.4717, 0.0625, 0.5, 0.0625, 1.0, 0.03125, 1.0, 0.03125, 0.5, 0.03125, 0.5, 0.03125, 1.0, 0.0, 1.0, 0.0, 0.5, 0.75, 0.49, 0.7968, 0.4854, 0.8418, 0.4717, 0.8833, 0.4496, 0.9197, 0.4197, 0.9496, 0.3833, 0.9717, 0.3418, 0.9854, 0.2968, 0.99, 0.25, 0.9854, 0.2032, 0.9717, 0.1582, 0.9496, 0.1167, 0.9197, 0.08029, 0.8833, 0.05045, 0.8418, 0.02827, 0.7968, 0.01461, 0.75, 0.01, 0.7032, 0.01461, 0.6582, 0.02827, 0.6167, 0.05045, 0.5803, 0.08029, 0.5504, 0.1167, 0.5283, 0.1582, 0.5146, 0.2032, 0.51, 0.25, 0.5146, 0.2968, 0.5283, 0.3418, 0.5504, 0.3833, 0.5803, 0.4197, 0.6167, 0.4496, 0.6582, 0.4717, 0.7032, 0.4854])
me_cylinder_002.use_remesh_fix_poles = True
me_cylinder_002.use_remesh_preserve_attributes = False
me_cylinder_002.use_mirror_vertex_groups = False
me_cylinder_002.update()
me_cylinder_003 = bpy.data.meshes.new('Cylinder.003')
me_cylinder_003.from_pydata([(0.0, 1.0, -1.0), (0.0, 1.0, 1.0), (0.1951, 0.9808, -1.0), (0.1951, 0.9808, 1.0), (0.3827, 0.9239, -1.0), (0.3827, 0.9239, 1.0), (0.5556, 0.8315, -1.0), (0.5556, 0.8315, 1.0), (0.7071, 0.7071, -1.0), (0.7071, 0.7071, 1.0), (0.8315, 0.5556, -1.0), (0.8315, 0.5556, 1.0), (0.9239, 0.3827, -1.0), (0.9239, 0.3827, 1.0), (0.9808, 0.1951, -1.0), (0.9808, 0.1951, 1.0), (1.0, 7.55e-08, -1.0), (1.0, 7.55e-08, 1.0), (0.9808, -0.1951, -1.0), (0.9808, -0.1951, 1.0), (0.9239, -0.3827, -1.0), (0.9239, -0.3827, 1.0), (0.8315, -0.5556, -1.0), (0.8315, -0.5556, 1.0), (0.7071, -0.7071, -1.0), (0.7071, -0.7071, 1.0), (0.5556, -0.8315, -1.0), (0.5556, -0.8315, 1.0), (0.3827, -0.9239, -1.0), (0.3827, -0.9239, 1.0), (0.1951, -0.9808, -1.0), (0.1951, -0.9808, 1.0), (-3.258e-07, -1.0, -1.0), (-3.258e-07, -1.0, 1.0), (-0.1951, -0.9808, -1.0), (-0.1951, -0.9808, 1.0), (-0.3827, -0.9239, -1.0), (-0.3827, -0.9239, 1.0), (-0.5556, -0.8315, -1.0), (-0.5556, -0.8315, 1.0), (-0.7071, -0.7071, -1.0), (-0.7071, -0.7071, 1.0), (-0.8315, -0.5556, -1.0), (-0.8315, -0.5556, 1.0), (-0.9239, -0.3827, -1.0), (-0.9239, -0.3827, 1.0), (-0.9808, -0.1951, -1.0), (-0.9808, -0.1951, 1.0), (-1.0, 9.656e-07, -1.0), (-1.0, 9.656e-07, 1.0), (-0.9808, 0.1951, -1.0), (-0.9808, 0.1951, 1.0), (-0.9239, 0.3827, -1.0), (-0.9239, 0.3827, 1.0), (-0.8315, 0.5556, -1.0), (-0.8315, 0.5556, 1.0), (-0.7071, 0.7071, -1.0), (-0.7071, 0.7071, 1.0), (-0.5556, 0.8315, -1.0), (-0.5556, 0.8315, 1.0), (-0.3827, 0.9239, -1.0), (-0.3827, 0.9239, 1.0), (-0.1951, 0.9808, -1.0), (-0.1951, 0.9808, 1.0)], [], [(0, 1, 3, 2), (2, 3, 5, 4), (4, 5, 7, 6), (6, 7, 9, 8), (8, 9, 11, 10), (10, 11, 13, 12), (12, 13, 15, 14), (14, 15, 17, 16), (16, 17, 19, 18), (18, 19, 21, 20), (20, 21, 23, 22), (22, 23, 25, 24), (24, 25, 27, 26), (26, 27, 29, 28), (28, 29, 31, 30), (30, 31, 33, 32), (32, 33, 35, 34), (34, 35, 37, 36), (36, 37, 39, 38), (38, 39, 41, 40), (40, 41, 43, 42), (42, 43, 45, 44), (44, 45, 47, 46), (46, 47, 49, 48), (48, 49, 51, 50), (50, 51, 53, 52), (52, 53, 55, 54), (54, 55, 57, 56), (56, 57, 59, 58), (58, 59, 61, 60), (3, 1, 63, 61, 59, 57, 55, 53, 51, 49, 47, 45, 43, 41, 39, 37, 35, 33, 31, 29, 27, 25, 23, 21, 19, 17, 15, 13, 11, 9, 7, 5), (60, 61, 63, 62), (62, 63, 1, 0), (0, 2, 4, 6, 8, 10, 12, 14, 16, 18, 20, 22, 24, 26, 28, 30, 32, 34, 36, 38, 40, 42, 44, 46, 48, 50, 52, 54, 56, 58, 60, 62)])
_uv = me_cylinder_003.uv_layers.new(name='UVMap')
_uv.uv.foreach_set('vector', [1.0, 0.5, 1.0, 1.0, 0.9688, 1.0, 0.9688, 0.5, 0.9688, 0.5, 0.9688, 1.0, 0.9375, 1.0, 0.9375, 0.5, 0.9375, 0.5, 0.9375, 1.0, 0.9062, 1.0, 0.9062, 0.5, 0.9062, 0.5, 0.9062, 1.0, 0.875, 1.0, 0.875, 0.5, 0.875, 0.5, 0.875, 1.0, 0.8438, 1.0, 0.8438, 0.5, 0.8438, 0.5, 0.8438, 1.0, 0.8125, 1.0, 0.8125, 0.5, 0.8125, 0.5, 0.8125, 1.0, 0.7812, 1.0, 0.7812, 0.5, 0.7812, 0.5, 0.7812, 1.0, 0.75, 1.0, 0.75, 0.5, 0.75, 0.5, 0.75, 1.0, 0.7188, 1.0, 0.7188, 0.5, 0.7188, 0.5, 0.7188, 1.0, 0.6875, 1.0, 0.6875, 0.5, 0.6875, 0.5, 0.6875, 1.0, 0.6562, 1.0, 0.6562, 0.5, 0.6562, 0.5, 0.6562, 1.0, 0.625, 1.0, 0.625, 0.5, 0.625, 0.5, 0.625, 1.0, 0.5938, 1.0, 0.5938, 0.5, 0.5938, 0.5, 0.5938, 1.0, 0.5625, 1.0, 0.5625, 0.5, 0.5625, 0.5, 0.5625, 1.0, 0.5312, 1.0, 0.5312, 0.5, 0.5312, 0.5, 0.5312, 1.0, 0.5, 1.0, 0.5, 0.5, 0.5, 0.5, 0.5, 1.0, 0.4688, 1.0, 0.4688, 0.5, 0.4688, 0.5, 0.4688, 1.0, 0.4375, 1.0, 0.4375, 0.5, 0.4375, 0.5, 0.4375, 1.0, 0.4062, 1.0, 0.4062, 0.5, 0.4062, 0.5, 0.4062, 1.0, 0.375, 1.0, 0.375, 0.5, 0.375, 0.5, 0.375, 1.0, 0.3438, 1.0, 0.3438, 0.5, 0.3438, 0.5, 0.3438, 1.0, 0.3125, 1.0, 0.3125, 0.5, 0.3125, 0.5, 0.3125, 1.0, 0.2812, 1.0, 0.2812, 0.5, 0.2812, 0.5, 0.2812, 1.0, 0.25, 1.0, 0.25, 0.5, 0.25, 0.5, 0.25, 1.0, 0.2188, 1.0, 0.2188, 0.5, 0.2188, 0.5, 0.2188, 1.0, 0.1875, 1.0, 0.1875, 0.5, 0.1875, 0.5, 0.1875, 1.0, 0.1562, 1.0, 0.1562, 0.5, 0.1562, 0.5, 0.1562, 1.0, 0.125, 1.0, 0.125, 0.5, 0.125, 0.5, 0.125, 1.0, 0.09375, 1.0, 0.09375, 0.5, 0.09375, 0.5, 0.09375, 1.0, 0.0625, 1.0, 0.0625, 0.5, 0.2968, 0.4854, 0.25, 0.49, 0.2032, 0.4854, 0.1582, 0.4717, 0.1167, 0.4496, 0.08029, 0.4197, 0.05045, 0.3833, 0.02827, 0.3418, 0.01461, 0.2968, 0.01, 0.25, 0.01461, 0.2032, 0.02827, 0.1582, 0.05045, 0.1167, 0.08029, 0.08029, 0.1167, 0.05045, 0.1582, 0.02827, 0.2032, 0.01461, 0.25, 0.01, 0.2968, 0.01461, 0.3418, 0.02827, 0.3833, 0.05045, 0.4197, 0.08029, 0.4496, 0.1167, 0.4717, 0.1582, 0.4854, 0.2032, 0.49, 0.25, 0.4854, 0.2968, 0.4717, 0.3418, 0.4496, 0.3833, 0.4197, 0.4197, 0.3833, 0.4496, 0.3418, 0.4717, 0.0625, 0.5, 0.0625, 1.0, 0.03125, 1.0, 0.03125, 0.5, 0.03125, 0.5, 0.03125, 1.0, 0.0, 1.0, 0.0, 0.5, 0.75, 0.49, 0.7968, 0.4854, 0.8418, 0.4717, 0.8833, 0.4496, 0.9197, 0.4197, 0.9496, 0.3833, 0.9717, 0.3418, 0.9854, 0.2968, 0.99, 0.25, 0.9854, 0.2032, 0.9717, 0.1582, 0.9496, 0.1167, 0.9197, 0.08029, 0.8833, 0.05045, 0.8418, 0.02827, 0.7968, 0.01461, 0.75, 0.01, 0.7032, 0.01461, 0.6582, 0.02827, 0.6167, 0.05045, 0.5803, 0.08029, 0.5504, 0.1167, 0.5283, 0.1582, 0.5146, 0.2032, 0.51, 0.25, 0.5146, 0.2968, 0.5283, 0.3418, 0.5504, 0.3833, 0.5803, 0.4197, 0.6167, 0.4496, 0.6582, 0.4717, 0.7032, 0.4854])
me_cylinder_003.use_remesh_fix_poles = True
me_cylinder_003.use_remesh_preserve_attributes = False
me_cylinder_003.use_mirror_vertex_groups = False
me_cylinder_003.update()

# ---- objects
ob_hull = bpy.data.objects.new('hull', me_cube_001)
ob_hull_001 = bpy.data.objects.new('hull.001', me_cube_003)
ob_pin = bpy.data.objects.new('pin', me_cylinder_002)
ob_pin_001 = bpy.data.objects.new('pin.001', me_cylinder_003)

# ---- transforms, parenting, visibility, modifiers, constraints
ob_hull.location = (0.0, 0.0, 0.0)
ob_hull.scale = (0.0125, 0.005, 0.0045)
ob_hull.lineart.crease_threshold = 0.0
ob_hull_001.location = (0.02914, 1.246e-10, -0.003125)
ob_hull_001.rotation_euler = (3.142, -0.0, 0.0)
ob_hull_001.scale = (0.0125, 0.005, 0.001)
ob_hull_001.lineart.crease_threshold = 0.0
ob_pin.location = (0.01914, 0.003, -0.0009868)
ob_pin.rotation_euler = (3.142, -0.0, 0.0)
ob_pin.scale = (0.00075, 0.00075, 0.0025)
ob_pin.lineart.crease_threshold = 0.0
ob_pin_001.location = (0.01914, -0.003, -0.0009868)
ob_pin_001.rotation_euler = (3.142, -0.0, 0.0)
ob_pin_001.scale = (0.00075, 0.00075, 0.0025)
ob_pin_001.lineart.crease_threshold = 0.0

# ---- collection membership
col_top.objects.link(ob_hull)
col_botton.objects.link(ob_hull_001)
col_botton.objects.link(ob_pin)
col_botton.objects.link(ob_pin_001)

# ---- scene / render settings (as saved in the file)
scene.frame_start = 1; scene.frame_end = 250; scene.frame_set(1)
scene.render.engine = 'BLENDER_EEVEE_NEXT'
scene.cycles.use_denoising = False
scene.cycles.samples = 128
scene.cycles.sampling_pattern = 'TABULATED_SOBOL'
scene.cycles.use_adaptive_sampling = False
scene.cycles.use_light_tree = False
scene.view_settings.view_transform = 'Filmic'
bpy.context.view_layer.update()

# ---- added for rendering (the .blend has no active camera and no usable light): camera, sun
cam_auto = bpy.data.cameras.new('AutoCamera')
cam_auto.lens = 50.0
cam_auto.sensor_width = 36.0
cam_auto.clip_end = 1000.0
ob_auto_camera = bpy.data.objects.new('AutoCamera', cam_auto)
scene.collection.objects.link(ob_auto_camera)
ob_auto_camera.location = (0.199615, -0.222054, 0.148036)
ob_auto_camera.rotation_euler = (1.09748, -7.21219e-08, 0.694738)
scene.camera = ob_auto_camera
light_auto_sun = bpy.data.lights.new('AutoSun', 'SUN')
light_auto_sun.energy = 3.0
light_auto_sun.angle = 0.0523599
ob_auto_sun = bpy.data.objects.new('AutoSun', light_auto_sun)
scene.collection.objects.link(ob_auto_sun)
ob_auto_sun.rotation_euler = (0.872665, 0.174533, 0.523599)
bpy.context.view_layer.update()
